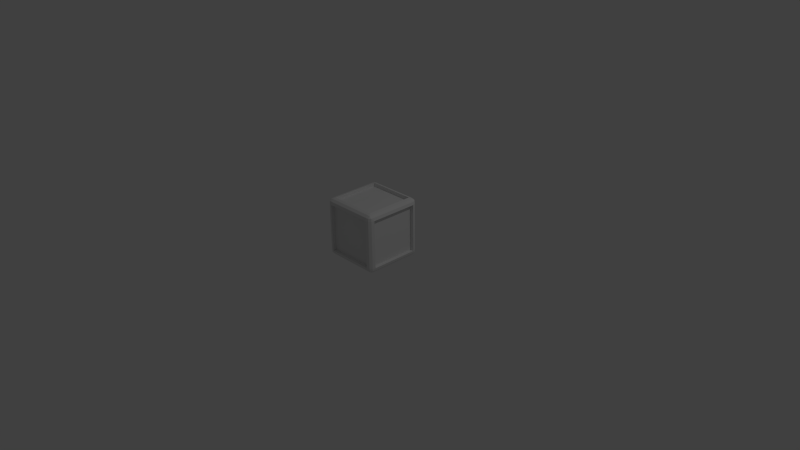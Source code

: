 # Source: PushBox.blend  (saved by Blender 2.67.0; exported with 4.5.12 LTS)
import bpy
from mathutils import Matrix  # noqa: F401  (used for matrix-valued properties, if any)

bpy.ops.wm.read_factory_settings(use_empty=True)
scene = bpy.context.scene
scene.name = 'Scene'

# ---- collections
col_collection_1 = bpy.data.collections.new('Collection 1'); scene.collection.children.link(col_collection_1)

# ---- materials (node trees are filled in below, after node groups)
mat_borders = bpy.data.materials.new('Borders')
mat_borders.alpha_threshold = 0.0
mat_borders.use_transparent_shadow = False
mat_borders.roughness = 0.5
mat_borders.line_color = (0.0, 0.0, 0.0, 1.0)
mat_centers = bpy.data.materials.new('Centers')
mat_centers.alpha_threshold = 0.0
mat_centers.use_transparent_shadow = False
mat_centers.roughness = 0.5
mat_centers.line_color = (0.0, 0.0, 0.0, 1.0)

# ---- material node trees

# ---- world
world_world = bpy.data.worlds.new('World'); scene.world = world_world
world_world.color = (0.05088, 0.05088, 0.05088)
world_world.use_sun_shadow = False
world_world.sun_shadow_jitter_overblur = 0.0
world_world.cycles.sampling_method = 'MANUAL'
world_world.cycles.sample_map_resolution = 256

# ---- cameras
cam_camera = bpy.data.cameras.new('Camera')
cam_camera.clip_end = 100.0
cam_camera.lens = 35.0
cam_camera.sensor_width = 32.0
cam_camera.sensor_height = 18.0
cam_camera.ortho_scale = 7.314
cam_camera.dof.focus_distance = 0.0
cam_camera.dof.aperture_fstop = 128.0

# ---- lights
light_lamp = bpy.data.lights.new('Lamp', 'POINT')
light_lamp.transmission_factor = 0.0
light_lamp.cutoff_distance = 30.0
light_lamp.energy = 100.0
light_lamp.shadow_buffer_clip_start = 1.001
light_lamp.shadow_soft_size = 0.1
light_lamp.shadow_maximum_resolution = 0.006
light_lamp.use_absolute_resolution = True
light_lamp.cycles.use_multiple_importance_sampling = False

# ---- meshes
me_cube = bpy.data.meshes.new('Cube')
me_cube.from_pydata([(-0.4, -0.3222, 0.07777), (-0.3222, -0.3222, 0.0), (-0.3222, -0.4, 0.07777), (-0.3896, -0.3222, 0.03888), (-0.3611, -0.3222, 0.01042), (-0.3222, -0.3611, 0.01042), (-0.3222, -0.3896, 0.03888), (-0.3611, -0.3896, 0.07777), (-0.3896, -0.3611, 0.07777), (-0.3844, -0.3604, 0.03958), (-0.3604, -0.3604, 0.01563), (-0.3604, -0.3844, 0.03958), (-0.4, 0.3222, 0.07777), (-0.3222, 0.4, 0.07777), (-0.3222, 0.3222, 0.0), (-0.3896, 0.3611, 0.07777), (-0.3611, 0.3896, 0.07777), (-0.3222, 0.3896, 0.03888), (-0.3222, 0.3611, 0.01042), (-0.3611, 0.3222, 0.01042), (-0.3896, 0.3222, 0.03888), (-0.3844, 0.3604, 0.03958), (-0.3604, 0.3844, 0.03958), (-0.3604, 0.3604, 0.01563), (0.3222, 0.4, 0.07777), (0.4, 0.3222, 0.07777), (0.3222, 0.3222, 0.0), (0.3611, 0.3896, 0.07777), (0.3896, 0.3611, 0.07777), (0.3896, 0.3222, 0.03888), (0.3611, 0.3222, 0.01042), (0.3222, 0.3611, 0.01042), (0.3222, 0.3896, 0.03888), (0.3604, 0.3844, 0.03958), (0.3844, 0.3604, 0.03958), (0.3604, 0.3604, 0.01563), (0.4, -0.3222, 0.07777), (0.3222, -0.4, 0.07777), (0.3222, -0.3222, 0.0), (0.3896, -0.3611, 0.07777), (0.3611, -0.3896, 0.07777), (0.3222, -0.3896, 0.03888), (0.3222, -0.3611, 0.01042), (0.3611, -0.3222, 0.01042), (0.3896, -0.3222, 0.03888), (0.3844, -0.3604, 0.03958), (0.3604, -0.3844, 0.03958), (0.3604, -0.3604, 0.01563), (-0.3222, -0.4, 0.7222), (-0.3222, -0.3222, 0.8), (-0.4, -0.3222, 0.7222), (-0.3222, -0.3896, 0.7611), (-0.3222, -0.3611, 0.7896), (-0.3611, -0.3222, 0.7896), (-0.3896, -0.3222, 0.7611), (-0.3896, -0.3611, 0.7222), (-0.3611, -0.3896, 0.7222), (-0.3604, -0.3844, 0.7604), (-0.3604, -0.3604, 0.7844), (-0.3844, -0.3604, 0.7604), (-0.4, 0.3222, 0.7222), (-0.3222, 0.3222, 0.8), (-0.3222, 0.4, 0.7222), (-0.3896, 0.3222, 0.7611), (-0.3611, 0.3222, 0.7896), (-0.3222, 0.3611, 0.7896), (-0.3222, 0.3896, 0.7611), (-0.3611, 0.3896, 0.7222), (-0.3896, 0.3611, 0.7222), (-0.3844, 0.3604, 0.7604), (-0.3604, 0.3604, 0.7844), (-0.3604, 0.3844, 0.7604), (0.3222, 0.4, 0.7222), (0.3222, 0.3222, 0.8), (0.4, 0.3222, 0.7222), (0.3222, 0.3896, 0.7611), (0.3222, 0.3611, 0.7896), (0.3611, 0.3222, 0.7896), (0.3896, 0.3222, 0.7611), (0.3896, 0.3611, 0.7222), (0.3611, 0.3896, 0.7222), (0.3604, 0.3844, 0.7604), (0.3604, 0.3604, 0.7844), (0.3844, 0.3604, 0.7604), (0.4, -0.3222, 0.7222), (0.3222, -0.3222, 0.8), (0.3222, -0.4, 0.7222), (0.3896, -0.3222, 0.7611), (0.3611, -0.3222, 0.7896), (0.3222, -0.3611, 0.7896), (0.3222, -0.3896, 0.7611), (0.3611, -0.3896, 0.7222), (0.3896, -0.3611, 0.7222), (0.3844, -0.3604, 0.7604), (0.3604, -0.3604, 0.7844), (0.3604, -0.3844, 0.7604), (-0.35, -0.3222, 0.07777), (-0.35, 0.3222, 0.07777), (-0.35, -0.3222, 0.7222), (-0.35, 0.3222, 0.7222), (0.35, 0.3222, 0.07777), (0.35, -0.3222, 0.07777), (0.35, 0.3222, 0.7222), (0.35, -0.3222, 0.7222), (-0.3222, -0.3222, 0.75), (-0.3222, 0.3222, 0.75), (0.3222, 0.3222, 0.75), (0.3222, -0.3222, 0.75), (-0.3222, -0.35, 0.07777), (0.3222, -0.35, 0.07777), (-0.3222, -0.35, 0.7222), (0.3222, -0.35, 0.7222), (-0.3222, 0.35, 0.07777), (0.3222, 0.35, 0.07777), (-0.3222, 0.35, 0.7222), (0.3222, 0.35, 0.7222), (-0.3222, -0.3222, 0.05), (-0.3222, 0.3222, 0.05), (0.3222, 0.3222, 0.05), (0.3222, -0.3222, 0.05)], [], [(48, 2, 108, 110), (25, 74, 102, 100), (49, 85, 107, 104), (13, 62, 114, 112), (60, 12, 97, 99), (0, 3, 9, 8), (3, 4, 10, 9), (1, 5, 10, 4), (5, 6, 11, 10), (2, 7, 11, 6), (7, 8, 9, 11), (9, 10, 11), (12, 15, 21, 20), (15, 16, 22, 21), (13, 17, 22, 16), (17, 18, 23, 22), (14, 19, 23, 18), (19, 20, 21, 23), (21, 22, 23), (24, 27, 33, 32), (27, 28, 34, 33), (25, 29, 34, 28), (29, 30, 35, 34), (26, 31, 35, 30), (31, 32, 33, 35), (33, 34, 35), (36, 39, 45, 44), (39, 40, 46, 45), (37, 41, 46, 40), (41, 42, 47, 46), (38, 43, 47, 42), (43, 44, 45, 47), (45, 46, 47), (48, 51, 57, 56), (51, 52, 58, 57), (49, 53, 58, 52), (53, 54, 59, 58), (50, 55, 59, 54), (55, 56, 57, 59), (57, 58, 59), (60, 63, 69, 68), (63, 64, 70, 69), (61, 65, 70, 64), (65, 66, 71, 70), (62, 67, 71, 66), (67, 68, 69, 71), (69, 70, 71), (72, 75, 81, 80), (75, 76, 82, 81), (73, 77, 82, 76), (77, 78, 83, 82), (74, 79, 83, 78), (79, 80, 81, 83), (81, 82, 83), (84, 87, 93, 92), (87, 88, 94, 93), (85, 89, 94, 88), (89, 90, 95, 94), (86, 91, 95, 90), (91, 92, 93, 95), (93, 94, 95), (49, 61, 64, 53), (53, 64, 63, 54), (54, 63, 60, 50), (62, 13, 16, 67), (67, 16, 15, 68), (68, 15, 12, 60), (14, 1, 4, 19), (19, 4, 3, 20), (20, 3, 0, 12), (2, 48, 56, 7), (7, 56, 55, 8), (8, 55, 50, 0), (61, 73, 76, 65), (65, 76, 75, 66), (66, 75, 72, 62), (74, 25, 28, 79), (79, 28, 27, 80), (80, 27, 24, 72), (26, 14, 18, 31), (31, 18, 17, 32), (32, 17, 13, 24), (73, 85, 88, 77), (77, 88, 87, 78), (78, 87, 84, 74), (86, 37, 40, 91), (91, 40, 39, 92), (92, 39, 36, 84), (38, 26, 30, 43), (43, 30, 29, 44), (44, 29, 25, 36), (85, 49, 52, 89), (89, 52, 51, 90), (90, 51, 48, 86), (1, 38, 42, 5), (5, 42, 41, 6), (6, 41, 37, 2), (38, 1, 116, 119), (98, 99, 97, 96), (12, 0, 96, 97), (0, 50, 98, 96), (50, 60, 99, 98), (102, 103, 101, 100), (74, 84, 103, 102), (84, 36, 101, 103), (36, 25, 100, 101), (107, 106, 105, 104), (61, 49, 104, 105), (73, 61, 105, 106), (85, 73, 106, 107), (111, 110, 108, 109), (37, 86, 111, 109), (86, 48, 110, 111), (2, 37, 109, 108), (114, 115, 113, 112), (62, 72, 115, 114), (72, 24, 113, 115), (24, 13, 112, 113), (116, 117, 118, 119), (1, 14, 117, 116), (14, 26, 118, 117), (26, 38, 119, 118)])
me_cube.polygons.foreach_set('material_index', [0, 0, 0, 0, 0, 0, 0, 0, 0, 0, 0, 0, 0, 0, 0, 0, 0, 0, 0, 0, 0, 0, 0, 0, 0, 0, 0, 0, 0, 0, 0, 0, 0, 0, 0, 0, 0, 0, 0, 0, 0, 0, 0, 0, 0, 0, 0, 0, 0, 0, 0, 0, 0, 0, 0, 0, 0, 0, 0, 0, 0, 0, 0, 0, 0, 0, 0, 0, 0, 0, 0, 0, 0, 0, 0, 0, 0, 0, 0, 0, 0, 0, 0, 0, 0, 0, 0, 0, 0, 0, 0, 0, 0, 0, 0, 0, 0, 0, 1, 0, 0, 0, 1, 0, 0, 0, 1, 0, 0, 0, 1, 0, 0, 0, 1, 0, 0, 0, 1, 0, 0, 0])
me_cube.materials.append(mat_borders)
me_cube.materials.append(mat_centers)
me_cube.use_remesh_preserve_volume = False
me_cube.use_remesh_preserve_attributes = False
me_cube.use_mirror_vertex_groups = False
me_cube.update()

# ---- objects
ob_cube = bpy.data.objects.new('Cube', me_cube)
ob_lamp = bpy.data.objects.new('Lamp', light_lamp)
ob_camera = bpy.data.objects.new('Camera', cam_camera)

# ---- transforms, parenting, visibility, modifiers, constraints
ob_cube.location = (0.0, 0.0, 0.0)
ob_cube.lineart.crease_threshold = 0.0
ob_lamp.location = (4.076, 1.005, 5.904)
ob_lamp.rotation_euler = (0.6503, 0.05522, 1.866)
ob_lamp.lock_rotations_4d = False
ob_lamp.empty_display_type = 'ARROWS'
ob_lamp.color = (0.0, 0.0, 0.0, 0.0)
ob_lamp.lineart.crease_threshold = 0.0
ob_camera.location = (7.481, -6.508, 5.344)
ob_camera.rotation_euler = (1.109, 0.01082, 0.8149)
ob_camera.lock_rotations_4d = False
ob_camera.empty_display_type = 'ARROWS'
ob_camera.color = (0.0, 0.0, 0.0, 0.0)
ob_camera.display_type = 'WIRE'
ob_camera.lineart.crease_threshold = 0.0

# ---- collection membership
col_collection_1.objects.link(ob_cube)
col_collection_1.objects.link(ob_lamp)
col_collection_1.objects.link(ob_camera)

# ---- scene / render settings (as saved in the file)
scene.camera = ob_camera
scene.frame_start = 1; scene.frame_end = 250; scene.frame_set(1)
scene.render.engine = 'BLENDER_EEVEE_NEXT'
scene.render.image_settings.color_mode = 'RGB'
scene.render.image_settings.compression = 90
scene.render.resolution_percentage = 50
scene.render.dither_intensity = 0.0
scene.cycles.use_denoising = False
scene.cycles.samples = 10
scene.cycles.sampling_pattern = 'TABULATED_SOBOL'
scene.cycles.light_sampling_threshold = 0.0
scene.cycles.use_adaptive_sampling = False
scene.cycles.use_light_tree = False
scene.cycles.blur_glossy = 0.0
scene.cycles.volume_bounces = 1
scene.cycles.pixel_filter_type = 'GAUSSIAN'
scene.cycles.sample_clamp_indirect = 0.0
scene.view_settings.view_transform = 'Standard'
bpy.context.view_layer.update()
